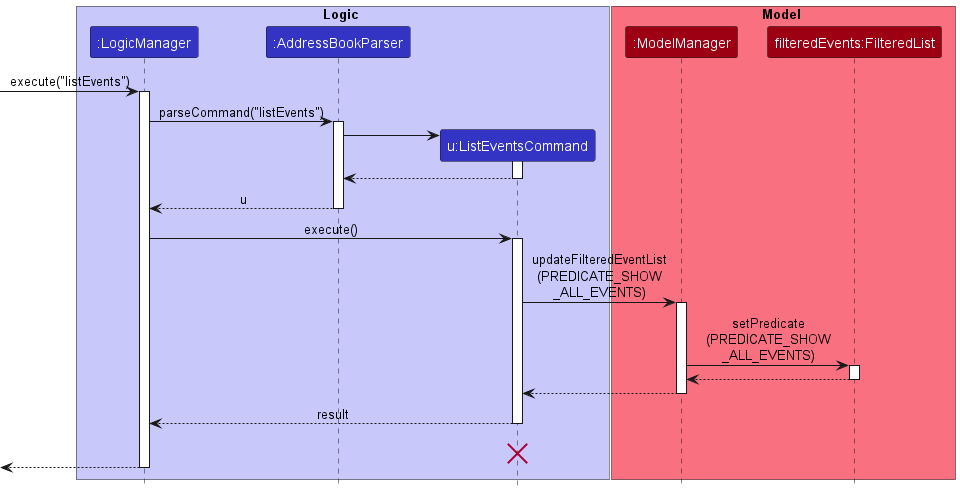

The diagram above was rendered by PlantUML. Its source (embedded in the PNG):
@startuml
!include style.puml

box Logic LOGIC_COLOR_T1
participant ":LogicManager" as LogicManager LOGIC_COLOR
participant ":AddressBookParser" as AddressBookParser LOGIC_COLOR
participant "u:ListEventsCommand" as ListEventsCommand LOGIC_COLOR
end box

box Model MODEL_COLOR_T1
participant ":ModelManager" as ModelManager MODEL_COLOR
participant "filteredEvents:FilteredList" as eventList MODEL_COLOR

end box
[-> LogicManager : execute("listEvents")
activate LogicManager

LogicManager -> AddressBookParser : parseCommand("listEvents")
activate AddressBookParser

create ListEventsCommand
AddressBookParser -> ListEventsCommand
activate ListEventsCommand

ListEventsCommand --> AddressBookParser
deactivate ListEventsCommand

AddressBookParser --> LogicManager : u
deactivate AddressBookParser

LogicManager -> ListEventsCommand : execute()
activate ListEventsCommand

ListEventsCommand -> ModelManager : updateFilteredEventList\n(PREDICATE_SHOW\n_ALL_EVENTS)
activate ModelManager

ModelManager -> eventList : setPredicate\n(PREDICATE_SHOW\n_ALL_EVENTS)
activate eventList

eventList --> ModelManager :
deactivate eventList

ModelManager --> ListEventsCommand :
deactivate ModelManager

ListEventsCommand --> LogicManager : result
deactivate ListEventsCommand
ListEventsCommand -[hidden]-> LogicManager : result
destroy ListEventsCommand

[<--LogicManager
deactivate LogicManager
@enduml